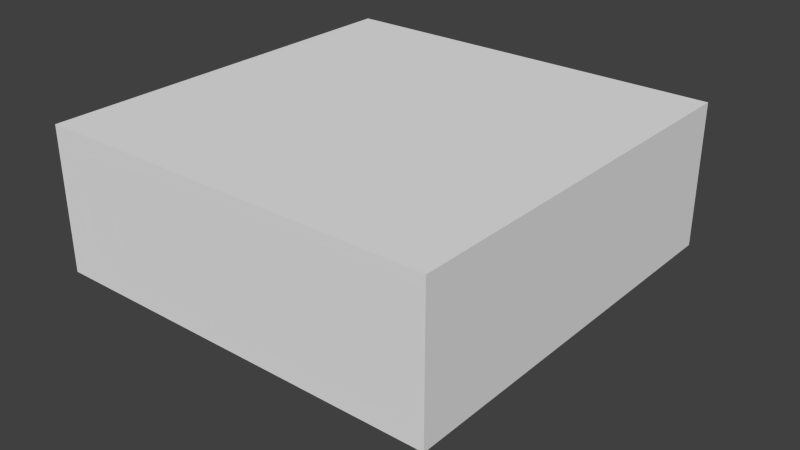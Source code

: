 # Source: ChestUnlocked.blend  (saved by Blender 2.71.0; exported with 4.5.12 LTS)
import bpy
from mathutils import Matrix  # noqa: F401  (used for matrix-valued properties, if any)

bpy.ops.wm.read_factory_settings(use_empty=True)
scene = bpy.context.scene
scene.name = 'Scene'

# ---- collections
col_collection_1 = bpy.data.collections.new('Collection 1'); scene.collection.children.link(col_collection_1)

# ---- materials (node trees are filled in below, after node groups)
mat_chest = bpy.data.materials.new('Chest')
mat_chest.alpha_threshold = 0.0
mat_chest.use_transparent_shadow = False
mat_chest.roughness = 0.5
mat_chest.specular_intensity = 0.0
mat_chest.line_color = (0.0, 0.0, 0.0, 1.0)

# ---- material node trees

# ---- world
world_world = bpy.data.worlds.new('World'); scene.world = world_world
world_world.color = (0.05088, 0.05088, 0.05088)
world_world.use_sun_shadow = False
world_world.sun_shadow_jitter_overblur = 0.0
world_world.cycles.sampling_method = 'MANUAL'
world_world.cycles.sample_map_resolution = 256

# ---- meshes
me_cube = bpy.data.meshes.new('Cube')
me_cube.from_pydata([(0.4375, 0.4375, 0.125), (0.4375, -0.4375, 0.125), (-0.4375, -0.4375, 0.125), (-0.4375, 0.4375, 0.125), (0.4375, 0.4375, 0.4375), (0.4375, -0.4375, 0.4375), (-0.4375, -0.4375, 0.4375), (-0.4375, 0.4375, 0.4375), (-0.0625, -0.4375, 0.1875), (-0.125, -0.4375, 0.1875), (-0.125, -0.4375, 0.125), (1.639e-07, -0.4375, 0.1875), (0.0625, -0.4375, 0.1875), (0.125, -0.4375, 0.1875), (0.125, -0.4375, 0.125), (-0.0625, -0.4375, 0.0625), (-0.125, -0.4375, 0.0625), (1.639e-07, -0.4375, 0.0625), (0.0625, -0.4375, 0.0625), (0.125, -0.4375, 0.0625), (-0.0625, -0.4375, 0.0), (-0.125, -0.4375, 0.0), (1.639e-07, -0.4375, 0.0), (0.0625, -0.4375, 0.0), (0.125, -0.4375, 0.0), (-0.0625, -0.4375, -0.0625), (-0.125, -0.4375, -0.0625), (0.0625, -0.4375, -0.0625), (0.125, -0.4375, -0.0625), (-0.0625, -0.5, 0.1875), (-0.125, -0.5, 0.1875), (-0.125, -0.5, 0.125), (2.056e-07, -0.5, 0.1875), (0.0625, -0.5, 0.1875), (0.125, -0.5, 0.1875), (0.125, -0.5, 0.125), (-0.0625, -0.5, 0.0625), (-0.125, -0.5, 0.0625), (2.056e-07, -0.5, 0.0625), (0.0625, -0.5, 0.0625), (0.125, -0.5, 0.0625), (-0.0625, -0.5, -7.451e-09), (-0.125, -0.5, -7.451e-09), (2.056e-07, -0.5, -7.451e-09), (0.0625, -0.5, -7.451e-09), (0.125, -0.5, -7.451e-09), (-0.0625, -0.5, -0.0625), (-0.125, -0.5, -0.0625), (0.0625, -0.5, -0.0625), (0.125, -0.5, -0.0625)], [], [(0, 1, 2, 3), (4, 7, 6, 5), (0, 4, 5, 1), (1, 5, 6, 2), (2, 6, 7, 3), (4, 0, 3, 7), (17, 38, 36, 15), (36, 41, 20, 15), (11, 8, 29, 32, 33, 12), (40, 39, 44, 45), (23, 44, 39, 18), (18, 39, 38, 17), (36, 37, 42, 41), (19, 14, 13, 34, 35, 40, 45, 49, 28, 24), (15, 20, 22, 23, 18, 19, 24, 28, 27, 25, 26, 21, 16), (8, 9, 30, 29), (48, 49, 45, 44, 43, 41, 42, 47, 46), (26, 25, 46, 47), (13, 12, 33, 34), (27, 28, 49, 48), (10, 16, 21, 26, 47, 42, 37, 31, 30, 9), (35, 34, 33, 32, 29, 30, 31, 37, 36, 38, 39, 40), (23, 22, 20, 41, 43, 44), (10, 9, 8, 11, 12, 13, 14, 19, 18, 17, 15, 16), (27, 48, 46, 25)])
_uv = me_cube.uv_layers.new(name='UVMap')
_uv.uv.foreach_set('vector', [0.5, 0.5, 0.5, 1.0, 0.0, 1.0, 0.0, 0.5, 0.4688, 0.9688, 0.03125, 0.9688, 0.03125, 0.5312, 0.4688, 0.5312, 0.9688, 0.8125, 0.9688, 0.9688, 0.5312, 0.9688, 0.5312, 0.8125, 0.4688, 0.3125, 0.4688, 0.4688, 0.03125, 0.4688, 0.03125, 0.3125, 0.9688, 0.8125, 0.9688, 0.9688, 0.5312, 0.9688, 0.5312, 0.8125, 0.5312, 0.9688, 0.5312, 0.8125, 0.9688, 0.8125, 0.9688, 0.9688, 0.25, 0.2812, 0.25, 0.3125, 0.2188, 0.3125, 0.2188, 0.2812, 0.2188, 0.25, 0.2188, 0.2188, 0.25, 0.2188, 0.25, 0.25, 0.25, 0.3125, 0.2812, 0.3125, 0.2812, 0.3438, 0.25, 0.3438, 0.2188, 0.3438, 0.2188, 0.3125, 0.3125, 0.2812, 0.2812, 0.2812, 0.2812, 0.25, 0.3125, 0.25, 0.2812, 0.25, 0.3125, 0.25, 0.3125, 0.2812, 0.2812, 0.2812, 0.2812, 0.2812, 0.2812, 0.3125, 0.25, 0.3125, 0.25, 0.2812, 0.2188, 0.2812, 0.1875, 0.2812, 0.1875, 0.25, 0.2188, 0.25, 0.2812, 0.3125, 0.2812, 0.2812, 0.2812, 0.25, 0.3125, 0.25, 0.3125, 0.2812, 0.3125, 0.3125, 0.3125, 0.3438, 0.3125, 0.375, 0.2812, 0.375, 0.2812, 0.3438, 0.2812, 0.2812, 0.2812, 0.25, 0.25, 0.25, 0.2188, 0.25, 0.2188, 0.2812, 0.1875, 0.2812, 0.1875, 0.25, 0.1875, 0.2188, 0.2188, 0.2188, 0.2812, 0.2188, 0.3125, 0.2188, 0.3125, 0.25, 0.3125, 0.2812, 0.2812, 0.3125, 0.3125, 0.3125, 0.3125, 0.3438, 0.2812, 0.3438, 0.2812, 0.2188, 0.3125, 0.2188, 0.3125, 0.25, 0.2812, 0.25, 0.25, 0.25, 0.2188, 0.25, 0.1875, 0.25, 0.1875, 0.2188, 0.2188, 0.2188, 0.2188, 0.25, 0.1875, 0.25, 0.1875, 0.2188, 0.2188, 0.2188, 0.1875, 0.3125, 0.2188, 0.3125, 0.2188, 0.3438, 0.1875, 0.3438, 0.2812, 0.2188, 0.3125, 0.2188, 0.3125, 0.25, 0.2812, 0.25, 0.1875, 0.3125, 0.1875, 0.2812, 0.1875, 0.25, 0.1875, 0.2188, 0.2188, 0.2188, 0.2188, 0.25, 0.2188, 0.2812, 0.2188, 0.3125, 0.2188, 0.3438, 0.1875, 0.3438, 0.3125, 0.3125, 0.3125, 0.3438, 0.2812, 0.3438, 0.25, 0.3438, 0.2188, 0.3438, 0.1875, 0.3438, 0.1875, 0.3125, 0.1875, 0.2812, 0.2188, 0.2812, 0.25, 0.2812, 0.2812, 0.2812, 0.3125, 0.2812, 0.2812, 0.25, 0.25, 0.25, 0.2188, 0.25, 0.2188, 0.2188, 0.25, 0.2188, 0.2812, 0.2188, 0.3125, 0.3125, 0.3125, 0.3438, 0.2812, 0.3438, 0.25, 0.3438, 0.2188, 0.3438, 0.1875, 0.3438, 0.1875, 0.3125, 0.1875, 0.2812, 0.2188, 0.2812, 0.25, 0.2812, 0.2812, 0.2812, 0.3125, 0.2812, 0.2812, 0.2188, 0.2812, 0.25, 0.2188, 0.25, 0.2188, 0.2188])
me_cube.materials.append(mat_chest)
me_cube.use_remesh_preserve_volume = False
me_cube.use_remesh_preserve_attributes = False
me_cube.use_mirror_vertex_groups = False
me_cube.update()
arm_armature = bpy.data.armatures.new('Armature')  # bones are not reproduced

# ---- objects
ob_chestbones = bpy.data.objects.new('ChestBones', arm_armature)
ob_chestmesh = bpy.data.objects.new('ChestMesh', me_cube)

# ---- transforms, parenting, visibility, modifiers, constraints
ob_chestbones.location = (0.0, 0.0, 0.0)
ob_chestbones.rotation_euler = (0.0, -0.0, 3.142)
ob_chestbones.hide_viewport = True
ob_chestbones.show_in_front = True
ob_chestbones.lineart.crease_threshold = 0.0
ob_chestmesh.parent = ob_chestbones
ob_chestmesh.location = (0.0, 0.0, 0.0)
ob_chestmesh.lock_rotations_4d = False
ob_chestmesh.empty_display_type = 'ARROWS'
ob_chestmesh.lineart.crease_threshold = 0.0
_vg = ob_chestmesh.vertex_groups.new(name='Bone')
for _i, _w in zip([0, 1, 2, 3, 4, 5, 6, 7, 8, 9, 10, 11, 12, 13, 14, 15, 16, 17, 18, 19, 20, 21, 22, 23, 24, 25, 26, 27, 28, 29, 30, 31, 32, 33, 34, 35, 36, 37, 38, 39, 40, 41, 42, 43, 44, 45, 46, 47, 48, 49], [1.0, 1.0, 1.0, 0.9999, 1.0, 1.0, 1.0, 1.0, 1.0, 1.0, 1.0, 1.0, 1.0, 1.0, 1.0, 1.0, 1.0, 1.0, 1.0, 1.0, 1.0, 1.0, 1.0, 1.0, 1.0, 1.0, 1.0, 1.0, 1.0, 1.0, 1.0, 1.0, 1.0, 1.0, 1.0, 1.0, 1.0, 1.0, 1.0, 1.0, 1.0, 1.0, 1.0, 1.0, 1.0, 1.0, 1.0, 1.0, 1.0, 1.0]): _vg.add([_i], _w, 'REPLACE')
_m = ob_chestmesh.modifiers.new('Armature', 'ARMATURE')
_m.object = ob_chestbones

# ---- collection membership
col_collection_1.objects.link(ob_chestbones)
col_collection_1.objects.link(ob_chestmesh)

# ---- scene / render settings (as saved in the file)
scene.frame_start = 1; scene.frame_end = 440; scene.frame_set(1)
scene.render.engine = 'BLENDER_EEVEE_NEXT'
scene.render.resolution_percentage = 50
scene.render.dither_intensity = 0.0
scene.cycles.use_denoising = False
scene.cycles.samples = 10
scene.cycles.sampling_pattern = 'TABULATED_SOBOL'
scene.cycles.light_sampling_threshold = 0.0
scene.cycles.use_adaptive_sampling = False
scene.cycles.use_light_tree = False
scene.cycles.blur_glossy = 0.0
scene.cycles.volume_bounces = 1
scene.cycles.pixel_filter_type = 'GAUSSIAN'
scene.cycles.sample_clamp_indirect = 0.0
scene.view_settings.view_transform = 'Standard'
bpy.context.view_layer.update()

# ---- added for rendering (the .blend has no active camera and no usable light): camera, sun
cam_auto = bpy.data.cameras.new('AutoCamera')
cam_auto.lens = 50.0
cam_auto.sensor_width = 36.0
cam_auto.clip_end = 1000.0
ob_auto_camera = bpy.data.objects.new('AutoCamera', cam_auto)
scene.collection.objects.link(ob_auto_camera)
ob_auto_camera.location = (1.2735, -1.49695, 1.2063)
ob_auto_camera.rotation_euler = (1.09748, -7.21219e-08, 0.694738)
scene.camera = ob_auto_camera
light_auto_sun = bpy.data.lights.new('AutoSun', 'SUN')
light_auto_sun.energy = 3.0
light_auto_sun.angle = 0.0523599
ob_auto_sun = bpy.data.objects.new('AutoSun', light_auto_sun)
scene.collection.objects.link(ob_auto_sun)
ob_auto_sun.rotation_euler = (0.872665, 0.174533, 0.523599)
bpy.context.view_layer.update()
